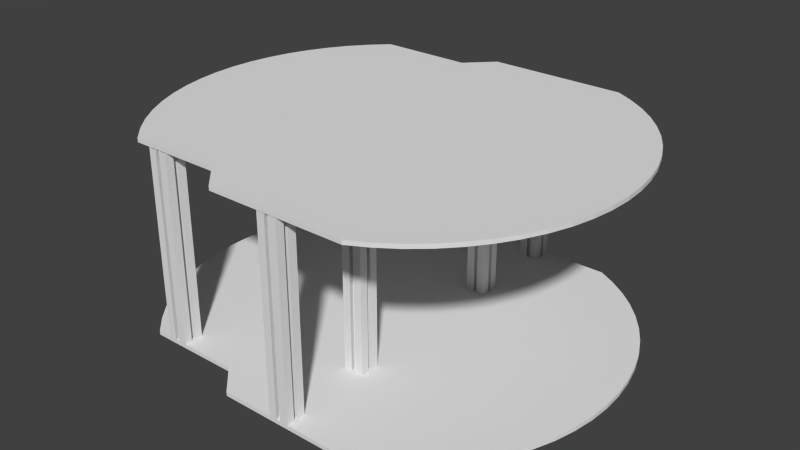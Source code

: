 # Source: base_frame.blend  (saved by Blender 2.62.0; exported with 4.5.12 LTS)
import bpy
from mathutils import Matrix  # noqa: F401  (used for matrix-valued properties, if any)

bpy.ops.wm.read_factory_settings(use_empty=True)
scene = bpy.context.scene
scene.name = 'Scene'

# ---- collections
col_collection_1 = bpy.data.collections.new('Collection 1'); scene.collection.children.link(col_collection_1)

# ---- world
world_world = bpy.data.worlds.new('World'); scene.world = world_world
world_world.color = (0.05088, 0.05088, 0.05088)
world_world.use_sun_shadow = False
world_world.sun_shadow_jitter_overblur = 0.0
world_world.cycles.sampling_method = 'MANUAL'
world_world.cycles.sample_map_resolution = 256

# ---- meshes
me_pole_007 = bpy.data.meshes.new('Pole.007')
me_pole_007.from_pydata([(0.005, 0.003, -0.7025), (0.005, 0.003, 0.7025), (0.005, 0.0, 0.7025), (0.005, 0.0, -0.7025), (0.01, 0.002, -0.7025), (0.01, 0.002, 0.7025), (0.01, 0.01, -0.7025), (0.01, 0.01, 0.7025), (0.002, 0.01, -0.7025), (0.002, 0.01, 0.7025), (0.003, 0.005, -0.7025), (0.003, 0.005, 0.7025), (0.0, 0.005, -0.7025), (0.0, 0.005, 0.7025), (-0.005, 0.003, -0.7025), (-0.005, 0.0, -0.7025), (-0.005, 0.0, 0.7025), (-0.005, 0.003, 0.7025), (-0.01, 0.002, 0.7025), (-0.01, 0.002, -0.7025), (-0.01, 0.01, 0.7025), (-0.01, 0.01, -0.7025), (-0.002, 0.01, 0.7025), (-0.002, 0.01, -0.7025), (-0.003, 0.005, 0.7025), (-0.003, 0.005, -0.7025), (0.005, -0.003, -0.7025), (0.005, -0.003, 0.7025), (0.01, -0.002, 0.7025), (0.01, -0.002, -0.7025), (0.01, -0.01, 0.7025), (0.01, -0.01, -0.7025), (0.002, -0.01, 0.7025), (0.002, -0.01, -0.7025), (0.003, -0.005, 0.7025), (0.003, -0.005, -0.7025), (0.0, -0.005, 0.7025), (0.0, -0.005, -0.7025), (-0.005, -0.003, -0.7025), (-0.005, -0.003, 0.7025), (-0.01, -0.002, -0.7025), (-0.01, -0.002, 0.7025), (-0.01, -0.01, -0.7025), (-0.01, -0.01, 0.7025), (-0.002, -0.01, -0.7025), (-0.002, -0.01, 0.7025), (-0.003, -0.005, -0.7025), (-0.003, -0.005, 0.7025)], [], [(0, 1, 2), (0, 2, 3), (0, 4, 5), (0, 5, 1), (4, 6, 7), (7, 5, 4), (6, 8, 9), (9, 7, 6), (8, 10, 11), (11, 9, 8), (10, 12, 13), (13, 11, 10), (14, 15, 16), (16, 17, 14), (14, 17, 18), (18, 19, 14), (19, 18, 20), (20, 21, 19), (21, 20, 22), (22, 23, 21), (23, 22, 24), (24, 25, 23), (25, 24, 13), (13, 12, 25), (26, 3, 2), (2, 27, 26), (26, 27, 28), (28, 29, 26), (29, 28, 30), (30, 31, 29), (31, 30, 32), (32, 33, 31), (33, 32, 34), (34, 35, 33), (35, 34, 36), (36, 37, 35), (38, 39, 16), (16, 15, 38), (38, 40, 41), (41, 39, 38), (40, 42, 43), (43, 41, 40), (42, 44, 45), (45, 43, 42), (44, 46, 47), (47, 45, 44), (46, 37, 36), (36, 47, 46)])
me_pole_007.use_remesh_preserve_volume = False
me_pole_007.use_remesh_preserve_attributes = False
me_pole_007.use_mirror_vertex_groups = False
me_pole_007.update()
me_pole_006 = bpy.data.meshes.new('Pole.006')
me_pole_006.from_pydata([(0.005, 0.003, -0.7025), (0.005, 0.003, 0.7025), (0.005, 0.0, 0.7025), (0.005, 0.0, -0.7025), (0.01, 0.002, -0.7025), (0.01, 0.002, 0.7025), (0.01, 0.01, -0.7025), (0.01, 0.01, 0.7025), (0.002, 0.01, -0.7025), (0.002, 0.01, 0.7025), (0.003, 0.005, -0.7025), (0.003, 0.005, 0.7025), (0.0, 0.005, -0.7025), (0.0, 0.005, 0.7025), (-0.005, 0.003, -0.7025), (-0.005, 0.0, -0.7025), (-0.005, 0.0, 0.7025), (-0.005, 0.003, 0.7025), (-0.01, 0.002, 0.7025), (-0.01, 0.002, -0.7025), (-0.01, 0.01, 0.7025), (-0.01, 0.01, -0.7025), (-0.002, 0.01, 0.7025), (-0.002, 0.01, -0.7025), (-0.003, 0.005, 0.7025), (-0.003, 0.005, -0.7025), (0.005, -0.003, -0.7025), (0.005, -0.003, 0.7025), (0.01, -0.002, 0.7025), (0.01, -0.002, -0.7025), (0.01, -0.01, 0.7025), (0.01, -0.01, -0.7025), (0.002, -0.01, 0.7025), (0.002, -0.01, -0.7025), (0.003, -0.005, 0.7025), (0.003, -0.005, -0.7025), (0.0, -0.005, 0.7025), (0.0, -0.005, -0.7025), (-0.005, -0.003, -0.7025), (-0.005, -0.003, 0.7025), (-0.01, -0.002, -0.7025), (-0.01, -0.002, 0.7025), (-0.01, -0.01, -0.7025), (-0.01, -0.01, 0.7025), (-0.002, -0.01, -0.7025), (-0.002, -0.01, 0.7025), (-0.003, -0.005, -0.7025), (-0.003, -0.005, 0.7025)], [], [(0, 1, 2), (0, 2, 3), (0, 4, 5), (0, 5, 1), (4, 6, 7), (7, 5, 4), (6, 8, 9), (9, 7, 6), (8, 10, 11), (11, 9, 8), (10, 12, 13), (13, 11, 10), (14, 15, 16), (16, 17, 14), (14, 17, 18), (18, 19, 14), (19, 18, 20), (20, 21, 19), (21, 20, 22), (22, 23, 21), (23, 22, 24), (24, 25, 23), (25, 24, 13), (13, 12, 25), (26, 3, 2), (2, 27, 26), (26, 27, 28), (28, 29, 26), (29, 28, 30), (30, 31, 29), (31, 30, 32), (32, 33, 31), (33, 32, 34), (34, 35, 33), (35, 34, 36), (36, 37, 35), (38, 39, 16), (16, 15, 38), (38, 40, 41), (41, 39, 38), (40, 42, 43), (43, 41, 40), (42, 44, 45), (45, 43, 42), (44, 46, 47), (47, 45, 44), (46, 37, 36), (36, 47, 46)])
me_pole_006.use_remesh_preserve_volume = False
me_pole_006.use_remesh_preserve_attributes = False
me_pole_006.use_mirror_vertex_groups = False
me_pole_006.update()
me_pole_005 = bpy.data.meshes.new('Pole.005')
me_pole_005.from_pydata([(0.005, 0.003, -0.7025), (0.005, 0.003, 0.7025), (0.005, 0.0, 0.7025), (0.005, 0.0, -0.7025), (0.01, 0.002, -0.7025), (0.01, 0.002, 0.7025), (0.01, 0.01, -0.7025), (0.01, 0.01, 0.7025), (0.002, 0.01, -0.7025), (0.002, 0.01, 0.7025), (0.003, 0.005, -0.7025), (0.003, 0.005, 0.7025), (0.0, 0.005, -0.7025), (0.0, 0.005, 0.7025), (-0.005, 0.003, -0.7025), (-0.005, 0.0, -0.7025), (-0.005, 0.0, 0.7025), (-0.005, 0.003, 0.7025), (-0.01, 0.002, 0.7025), (-0.01, 0.002, -0.7025), (-0.01, 0.01, 0.7025), (-0.01, 0.01, -0.7025), (-0.002, 0.01, 0.7025), (-0.002, 0.01, -0.7025), (-0.003, 0.005, 0.7025), (-0.003, 0.005, -0.7025), (0.005, -0.003, -0.7025), (0.005, -0.003, 0.7025), (0.01, -0.002, 0.7025), (0.01, -0.002, -0.7025), (0.01, -0.01, 0.7025), (0.01, -0.01, -0.7025), (0.002, -0.01, 0.7025), (0.002, -0.01, -0.7025), (0.003, -0.005, 0.7025), (0.003, -0.005, -0.7025), (0.0, -0.005, 0.7025), (0.0, -0.005, -0.7025), (-0.005, -0.003, -0.7025), (-0.005, -0.003, 0.7025), (-0.01, -0.002, -0.7025), (-0.01, -0.002, 0.7025), (-0.01, -0.01, -0.7025), (-0.01, -0.01, 0.7025), (-0.002, -0.01, -0.7025), (-0.002, -0.01, 0.7025), (-0.003, -0.005, -0.7025), (-0.003, -0.005, 0.7025)], [], [(0, 1, 2), (0, 2, 3), (0, 4, 5), (0, 5, 1), (4, 6, 7), (7, 5, 4), (6, 8, 9), (9, 7, 6), (8, 10, 11), (11, 9, 8), (10, 12, 13), (13, 11, 10), (14, 15, 16), (16, 17, 14), (14, 17, 18), (18, 19, 14), (19, 18, 20), (20, 21, 19), (21, 20, 22), (22, 23, 21), (23, 22, 24), (24, 25, 23), (25, 24, 13), (13, 12, 25), (26, 3, 2), (2, 27, 26), (26, 27, 28), (28, 29, 26), (29, 28, 30), (30, 31, 29), (31, 30, 32), (32, 33, 31), (33, 32, 34), (34, 35, 33), (35, 34, 36), (36, 37, 35), (38, 39, 16), (16, 15, 38), (38, 40, 41), (41, 39, 38), (40, 42, 43), (43, 41, 40), (42, 44, 45), (45, 43, 42), (44, 46, 47), (47, 45, 44), (46, 37, 36), (36, 47, 46)])
me_pole_005.use_remesh_preserve_volume = False
me_pole_005.use_remesh_preserve_attributes = False
me_pole_005.use_mirror_vertex_groups = False
me_pole_005.update()
me_pole_000 = bpy.data.meshes.new('Pole.000')
me_pole_000.from_pydata([(0.005, 0.003, -0.7025), (0.005, 0.003, 0.7025), (0.005, 0.0, 0.7025), (0.005, 0.0, -0.7025), (0.01, 0.002, -0.7025), (0.01, 0.002, 0.7025), (0.01, 0.01, -0.7025), (0.01, 0.01, 0.7025), (0.002, 0.01, -0.7025), (0.002, 0.01, 0.7025), (0.003, 0.005, -0.7025), (0.003, 0.005, 0.7025), (0.0, 0.005, -0.7025), (0.0, 0.005, 0.7025), (-0.005, 0.003, -0.7025), (-0.005, 0.0, -0.7025), (-0.005, 0.0, 0.7025), (-0.005, 0.003, 0.7025), (-0.01, 0.002, 0.7025), (-0.01, 0.002, -0.7025), (-0.01, 0.01, 0.7025), (-0.01, 0.01, -0.7025), (-0.002, 0.01, 0.7025), (-0.002, 0.01, -0.7025), (-0.003, 0.005, 0.7025), (-0.003, 0.005, -0.7025), (0.005, -0.003, -0.7025), (0.005, -0.003, 0.7025), (0.01, -0.002, 0.7025), (0.01, -0.002, -0.7025), (0.01, -0.01, 0.7025), (0.01, -0.01, -0.7025), (0.002, -0.01, 0.7025), (0.002, -0.01, -0.7025), (0.003, -0.005, 0.7025), (0.003, -0.005, -0.7025), (0.0, -0.005, 0.7025), (0.0, -0.005, -0.7025), (-0.005, -0.003, -0.7025), (-0.005, -0.003, 0.7025), (-0.01, -0.002, -0.7025), (-0.01, -0.002, 0.7025), (-0.01, -0.01, -0.7025), (-0.01, -0.01, 0.7025), (-0.002, -0.01, -0.7025), (-0.002, -0.01, 0.7025), (-0.003, -0.005, -0.7025), (-0.003, -0.005, 0.7025)], [], [(0, 1, 2), (0, 2, 3), (0, 4, 5), (0, 5, 1), (4, 6, 7), (7, 5, 4), (6, 8, 9), (9, 7, 6), (8, 10, 11), (11, 9, 8), (10, 12, 13), (13, 11, 10), (14, 15, 16), (16, 17, 14), (14, 17, 18), (18, 19, 14), (19, 18, 20), (20, 21, 19), (21, 20, 22), (22, 23, 21), (23, 22, 24), (24, 25, 23), (25, 24, 13), (13, 12, 25), (26, 3, 2), (2, 27, 26), (26, 27, 28), (28, 29, 26), (29, 28, 30), (30, 31, 29), (31, 30, 32), (32, 33, 31), (33, 32, 34), (34, 35, 33), (35, 34, 36), (36, 37, 35), (38, 39, 16), (16, 15, 38), (38, 40, 41), (41, 39, 38), (40, 42, 43), (43, 41, 40), (42, 44, 45), (45, 43, 42), (44, 46, 47), (47, 45, 44), (46, 37, 36), (36, 47, 46)])
me_pole_000.use_remesh_preserve_volume = False
me_pole_000.use_remesh_preserve_attributes = False
me_pole_000.use_mirror_vertex_groups = False
me_pole_000.update()
me_pole_002 = bpy.data.meshes.new('Pole.002')
me_pole_002.from_pydata([(0.005, 0.003, -0.7025), (0.005, 0.003, 0.7025), (0.005, 0.0, 0.7025), (0.005, 0.0, -0.7025), (0.01, 0.002, -0.7025), (0.01, 0.002, 0.7025), (0.01, 0.01, -0.7025), (0.01, 0.01, 0.7025), (0.002, 0.01, -0.7025), (0.002, 0.01, 0.7025), (0.003, 0.005, -0.7025), (0.003, 0.005, 0.7025), (0.0, 0.005, -0.7025), (0.0, 0.005, 0.7025), (-0.005, 0.003, -0.7025), (-0.005, 0.0, -0.7025), (-0.005, 0.0, 0.7025), (-0.005, 0.003, 0.7025), (-0.01, 0.002, 0.7025), (-0.01, 0.002, -0.7025), (-0.01, 0.01, 0.7025), (-0.01, 0.01, -0.7025), (-0.002, 0.01, 0.7025), (-0.002, 0.01, -0.7025), (-0.003, 0.005, 0.7025), (-0.003, 0.005, -0.7025), (0.005, -0.003, -0.7025), (0.005, -0.003, 0.7025), (0.01, -0.002, 0.7025), (0.01, -0.002, -0.7025), (0.01, -0.01, 0.7025), (0.01, -0.01, -0.7025), (0.002, -0.01, 0.7025), (0.002, -0.01, -0.7025), (0.003, -0.005, 0.7025), (0.003, -0.005, -0.7025), (0.0, -0.005, 0.7025), (0.0, -0.005, -0.7025), (-0.005, -0.003, -0.7025), (-0.005, -0.003, 0.7025), (-0.01, -0.002, -0.7025), (-0.01, -0.002, 0.7025), (-0.01, -0.01, -0.7025), (-0.01, -0.01, 0.7025), (-0.002, -0.01, -0.7025), (-0.002, -0.01, 0.7025), (-0.003, -0.005, -0.7025), (-0.003, -0.005, 0.7025)], [], [(0, 1, 2), (0, 2, 3), (0, 4, 5), (0, 5, 1), (4, 6, 7), (7, 5, 4), (6, 8, 9), (9, 7, 6), (8, 10, 11), (11, 9, 8), (10, 12, 13), (13, 11, 10), (14, 15, 16), (16, 17, 14), (14, 17, 18), (18, 19, 14), (19, 18, 20), (20, 21, 19), (21, 20, 22), (22, 23, 21), (23, 22, 24), (24, 25, 23), (25, 24, 13), (13, 12, 25), (26, 3, 2), (2, 27, 26), (26, 27, 28), (28, 29, 26), (29, 28, 30), (30, 31, 29), (31, 30, 32), (32, 33, 31), (33, 32, 34), (34, 35, 33), (35, 34, 36), (36, 37, 35), (38, 39, 16), (16, 15, 38), (38, 40, 41), (41, 39, 38), (40, 42, 43), (43, 41, 40), (42, 44, 45), (45, 43, 42), (44, 46, 47), (47, 45, 44), (46, 37, 36), (36, 47, 46)])
me_pole_002.use_remesh_preserve_volume = False
me_pole_002.use_remesh_preserve_attributes = False
me_pole_002.use_mirror_vertex_groups = False
me_pole_002.update()
me_pole_001 = bpy.data.meshes.new('Pole.001')
me_pole_001.from_pydata([(0.005, 0.003, -0.7025), (0.005, 0.003, 0.7025), (0.005, 0.0, 0.7025), (0.005, 0.0, -0.7025), (0.01, 0.002, -0.7025), (0.01, 0.002, 0.7025), (0.01, 0.01, -0.7025), (0.01, 0.01, 0.7025), (0.002, 0.01, -0.7025), (0.002, 0.01, 0.7025), (0.003, 0.005, -0.7025), (0.003, 0.005, 0.7025), (0.0, 0.005, -0.7025), (0.0, 0.005, 0.7025), (-0.005, 0.003, -0.7025), (-0.005, 0.0, -0.7025), (-0.005, 0.0, 0.7025), (-0.005, 0.003, 0.7025), (-0.01, 0.002, 0.7025), (-0.01, 0.002, -0.7025), (-0.01, 0.01, 0.7025), (-0.01, 0.01, -0.7025), (-0.002, 0.01, 0.7025), (-0.002, 0.01, -0.7025), (-0.003, 0.005, 0.7025), (-0.003, 0.005, -0.7025), (0.005, -0.003, -0.7025), (0.005, -0.003, 0.7025), (0.01, -0.002, 0.7025), (0.01, -0.002, -0.7025), (0.01, -0.01, 0.7025), (0.01, -0.01, -0.7025), (0.002, -0.01, 0.7025), (0.002, -0.01, -0.7025), (0.003, -0.005, 0.7025), (0.003, -0.005, -0.7025), (0.0, -0.005, 0.7025), (0.0, -0.005, -0.7025), (-0.005, -0.003, -0.7025), (-0.005, -0.003, 0.7025), (-0.01, -0.002, -0.7025), (-0.01, -0.002, 0.7025), (-0.01, -0.01, -0.7025), (-0.01, -0.01, 0.7025), (-0.002, -0.01, -0.7025), (-0.002, -0.01, 0.7025), (-0.003, -0.005, -0.7025), (-0.003, -0.005, 0.7025)], [], [(0, 1, 2), (0, 2, 3), (0, 4, 5), (0, 5, 1), (4, 6, 7), (7, 5, 4), (6, 8, 9), (9, 7, 6), (8, 10, 11), (11, 9, 8), (10, 12, 13), (13, 11, 10), (14, 15, 16), (16, 17, 14), (14, 17, 18), (18, 19, 14), (19, 18, 20), (20, 21, 19), (21, 20, 22), (22, 23, 21), (23, 22, 24), (24, 25, 23), (25, 24, 13), (13, 12, 25), (26, 3, 2), (2, 27, 26), (26, 27, 28), (28, 29, 26), (29, 28, 30), (30, 31, 29), (31, 30, 32), (32, 33, 31), (33, 32, 34), (34, 35, 33), (35, 34, 36), (36, 37, 35), (38, 39, 16), (16, 15, 38), (38, 40, 41), (41, 39, 38), (40, 42, 43), (43, 41, 40), (42, 44, 45), (45, 43, 42), (44, 46, 47), (47, 45, 44), (46, 37, 36), (36, 47, 46)])
me_pole_001.use_remesh_preserve_volume = False
me_pole_001.use_remesh_preserve_attributes = False
me_pole_001.use_mirror_vertex_groups = False
me_pole_001.update()
me_baseplate_f_001 = bpy.data.meshes.new('Baseplate F.001')
me_baseplate_f_001.from_pydata([(-0.1664, -0.1495, 0.001226), (-0.1508, -0.1648, -0.001274), (-0.1508, -0.1648, 0.001226), (-0.1664, -0.1495, -0.001274), (-0.1805, -0.1327, 0.001226), (-0.1805, -0.1327, -0.001274), (-0.1928, -0.1145, 0.001226), (-0.1928, -0.1145, -0.001274), (-0.2032, -0.09516, 0.001226), (-0.2032, -0.09516, -0.001274), (-0.2117, -0.07485, 0.001226), (-0.2117, -0.07485, -0.001274), (-0.2181, -0.05379, 0.001226), (-0.2181, -0.05379, -0.001274), (-0.2224, -0.03217, 0.001226), (-0.2224, -0.03217, -0.001274), (-0.2246, -0.01022, 0.001226), (-0.2246, -0.01022, -0.001274), (-0.2246, 0.01184, 0.001226), (-0.2246, 0.01184, -0.001274), (-0.2224, 0.03379, 0.001226), (-0.2224, 0.03379, -0.001274), (-0.2181, 0.05541, 0.001226), (-0.2181, 0.05541, -0.001274), (-0.2117, 0.07648, 0.001226), (-0.2117, 0.07648, -0.001274), (-0.2032, 0.09679, 0.001226), (-0.2032, 0.09679, -0.001274), (-0.1928, 0.1161, 0.001226), (-0.1928, 0.1161, -0.001274), (-0.1805, 0.1343, 0.001226), (-0.1805, 0.1343, -0.001274), (-0.1664, 0.1511, 0.001226), (-0.1664, 0.1511, -0.001274), (-0.1508, 0.1665, 0.001226), (-0.1508, 0.1665, -0.001274), (-0.05752, 0.1665, 0.001226), (-0.05752, 0.1665, -0.001274), (-0.03235, 0.1921, 0.001226), (-0.03235, 0.1921, -0.001274), (0.1059, 0.1921, 0.001226), (0.1059, 0.1921, -0.001274), (0.1246, 0.1817, 0.001226), (0.1246, 0.1817, -0.001274), (0.1422, 0.1695, 0.001226), (0.1422, 0.1695, -0.001274), (0.1585, 0.1555, 0.001226), (0.1585, 0.1555, -0.001274), (0.1732, 0.1399, 0.001226), (0.1732, 0.1399, -0.001274), (0.1864, 0.1228, 0.001226), (0.1864, 0.1228, -0.001274), (0.1977, 0.1045, 0.001226), (0.1977, 0.1045, -0.001274), (0.2072, 0.0851, 0.001226), (0.2072, 0.0851, -0.001274), (0.2147, 0.06481, 0.001226), (0.2147, 0.06481, -0.001274), (0.22, 0.04385, 0.001226), (0.22, 0.04385, -0.001274), (0.2233, 0.02245, 0.001226), (0.2233, 0.02245, -0.001274), (0.2244, 0.0008124, 0.001226), (0.2244, 0.0008124, -0.001274), (0.2233, -0.02082, 0.001226), (0.2233, -0.02082, -0.001274), (0.22, -0.04223, 0.001226), (0.22, -0.04223, -0.001274), (0.2147, -0.06319, 0.001226), (0.2147, -0.06319, -0.001274), (0.2072, -0.08348, 0.001226), (0.2072, -0.08348, -0.001274), (0.1977, -0.1029, 0.001226), (0.1977, -0.1029, -0.001274), (0.1864, -0.1212, 0.001226), (0.1864, -0.1212, -0.001274), (0.1732, -0.1383, 0.001226), (0.1732, -0.1383, -0.001274), (0.1585, -0.1539, 0.001226), (0.1585, -0.1539, -0.001274), (0.1422, -0.1679, 0.001226), (0.1422, -0.1679, -0.001274), (0.1246, -0.1801, 0.001226), (0.1246, -0.1801, -0.001274), (0.1059, -0.1904, 0.001226), (0.1059, -0.1904, -0.001274), (-0.03235, -0.1904, 0.001226), (-0.03235, -0.1904, -0.001274), (-0.05752, -0.1648, 0.001226), (-0.05752, -0.1648, -0.001274)], [], [(0, 1, 2), (0, 3, 1), (0, 4, 3), (5, 3, 4), (6, 5, 4), (7, 5, 6), (8, 7, 6), (9, 7, 8), (10, 9, 8), (11, 9, 10), (12, 11, 10), (13, 11, 12), (14, 13, 12), (15, 13, 14), (16, 15, 14), (17, 15, 16), (18, 17, 16), (19, 17, 18), (20, 19, 18), (21, 19, 20), (22, 21, 20), (23, 21, 22), (24, 23, 22), (25, 23, 24), (26, 25, 24), (27, 25, 26), (28, 27, 26), (29, 27, 28), (30, 29, 28), (31, 29, 30), (32, 31, 30), (33, 31, 32), (34, 33, 32), (35, 33, 34), (36, 37, 35), (34, 36, 35), (38, 39, 37), (36, 38, 37), (40, 41, 39), (38, 40, 39), (42, 41, 40), (43, 41, 42), (44, 43, 42), (45, 43, 44), (46, 45, 44), (47, 45, 46), (48, 47, 46), (49, 47, 48), (50, 49, 48), (51, 49, 50), (52, 51, 50), (53, 51, 52), (54, 53, 52), (55, 53, 54), (56, 55, 54), (57, 55, 56), (58, 57, 56), (59, 57, 58), (60, 59, 58), (61, 59, 60), (62, 61, 60), (63, 61, 62), (64, 63, 62), (65, 63, 64), (66, 65, 64), (67, 65, 66), (68, 67, 66), (69, 67, 68), (70, 69, 68), (71, 69, 70), (72, 71, 70), (73, 71, 72), (74, 73, 72), (75, 73, 74), (76, 75, 74), (77, 75, 76), (78, 77, 76), (79, 77, 78), (80, 79, 78), (81, 79, 80), (82, 81, 80), (83, 81, 82), (84, 83, 82), (85, 83, 84), (86, 87, 85), (84, 86, 85), (88, 89, 87), (86, 88, 87), (2, 1, 89), (88, 2, 89), (41, 37, 39), (45, 41, 43), (89, 37, 41), (45, 89, 41), (47, 89, 45), (5, 7, 37), (89, 5, 37), (3, 5, 89), (1, 3, 89), (59, 61, 89), (55, 59, 89), (57, 59, 55), (89, 75, 77), (79, 89, 77), (11, 7, 9), (19, 15, 17), (51, 53, 55), (89, 51, 55), (49, 51, 89), (47, 49, 89), (73, 75, 89), (69, 73, 89), (71, 73, 69), (37, 7, 11), (13, 37, 11), (15, 37, 13), (65, 67, 69), (89, 65, 69), (63, 65, 89), (61, 63, 89), (83, 85, 87), (89, 83, 87), (81, 83, 89), (79, 81, 89), (37, 15, 19), (21, 37, 19), (23, 37, 21), (33, 35, 37), (23, 33, 37), (31, 33, 23), (25, 31, 23), (29, 31, 25), (27, 29, 25), (88, 40, 38), (36, 88, 38), (70, 88, 72), (88, 36, 34), (32, 88, 34), (30, 88, 32), (88, 86, 84), (82, 88, 84), (80, 88, 82), (88, 22, 20), (18, 88, 20), (58, 56, 88), (62, 58, 88), (60, 58, 62), (88, 56, 54), (52, 88, 54), (50, 88, 52), (26, 24, 22), (88, 26, 22), (28, 26, 88), (30, 28, 88), (14, 18, 16), (76, 74, 72), (88, 76, 72), (78, 76, 88), (80, 78, 88), (66, 64, 62), (88, 66, 62), (68, 66, 88), (70, 68, 88), (44, 42, 40), (88, 44, 40), (46, 44, 88), (50, 46, 88), (48, 46, 50), (88, 18, 14), (12, 88, 14), (10, 88, 12), (4, 0, 2), (88, 4, 2), (6, 4, 88), (10, 6, 88), (8, 6, 10)])
me_baseplate_f_001.use_remesh_preserve_volume = False
me_baseplate_f_001.use_remesh_preserve_attributes = False
me_baseplate_f_001.use_mirror_vertex_groups = False
me_baseplate_f_001.update()
me_baseplate_f = bpy.data.meshes.new('Baseplate F')
me_baseplate_f.from_pydata([(-0.1664, -0.1495, 0.001226), (-0.1508, -0.1648, -0.001274), (-0.1508, -0.1648, 0.001226), (-0.1664, -0.1495, -0.001274), (-0.1805, -0.1327, 0.001226), (-0.1805, -0.1327, -0.001274), (-0.1928, -0.1145, 0.001226), (-0.1928, -0.1145, -0.001274), (-0.2032, -0.09516, 0.001226), (-0.2032, -0.09516, -0.001274), (-0.2117, -0.07485, 0.001226), (-0.2117, -0.07485, -0.001274), (-0.2181, -0.05379, 0.001226), (-0.2181, -0.05379, -0.001274), (-0.2224, -0.03217, 0.001226), (-0.2224, -0.03217, -0.001274), (-0.2246, -0.01022, 0.001226), (-0.2246, -0.01022, -0.001274), (-0.2246, 0.01184, 0.001226), (-0.2246, 0.01184, -0.001274), (-0.2224, 0.03379, 0.001226), (-0.2224, 0.03379, -0.001274), (-0.2181, 0.05541, 0.001226), (-0.2181, 0.05541, -0.001274), (-0.2117, 0.07648, 0.001226), (-0.2117, 0.07648, -0.001274), (-0.2032, 0.09679, 0.001226), (-0.2032, 0.09679, -0.001274), (-0.1928, 0.1161, 0.001226), (-0.1928, 0.1161, -0.001274), (-0.1805, 0.1343, 0.001226), (-0.1805, 0.1343, -0.001274), (-0.1664, 0.1511, 0.001226), (-0.1664, 0.1511, -0.001274), (-0.1508, 0.1665, 0.001226), (-0.1508, 0.1665, -0.001274), (-0.05752, 0.1665, 0.001226), (-0.05752, 0.1665, -0.001274), (-0.03235, 0.1921, 0.001226), (-0.03235, 0.1921, -0.001274), (0.1059, 0.1921, 0.001226), (0.1059, 0.1921, -0.001274), (0.1246, 0.1817, 0.001226), (0.1246, 0.1817, -0.001274), (0.1422, 0.1695, 0.001226), (0.1422, 0.1695, -0.001274), (0.1585, 0.1555, 0.001226), (0.1585, 0.1555, -0.001274), (0.1732, 0.1399, 0.001226), (0.1732, 0.1399, -0.001274), (0.1864, 0.1228, 0.001226), (0.1864, 0.1228, -0.001274), (0.1977, 0.1045, 0.001226), (0.1977, 0.1045, -0.001274), (0.2072, 0.0851, 0.001226), (0.2072, 0.0851, -0.001274), (0.2147, 0.06481, 0.001226), (0.2147, 0.06481, -0.001274), (0.22, 0.04385, 0.001226), (0.22, 0.04385, -0.001274), (0.2233, 0.02245, 0.001226), (0.2233, 0.02245, -0.001274), (0.2244, 0.0008124, 0.001226), (0.2244, 0.0008124, -0.001274), (0.2233, -0.02082, 0.001226), (0.2233, -0.02082, -0.001274), (0.22, -0.04223, 0.001226), (0.22, -0.04223, -0.001274), (0.2147, -0.06319, 0.001226), (0.2147, -0.06319, -0.001274), (0.2072, -0.08348, 0.001226), (0.2072, -0.08348, -0.001274), (0.1977, -0.1029, 0.001226), (0.1977, -0.1029, -0.001274), (0.1864, -0.1212, 0.001226), (0.1864, -0.1212, -0.001274), (0.1732, -0.1383, 0.001226), (0.1732, -0.1383, -0.001274), (0.1585, -0.1539, 0.001226), (0.1585, -0.1539, -0.001274), (0.1422, -0.1679, 0.001226), (0.1422, -0.1679, -0.001274), (0.1246, -0.1801, 0.001226), (0.1246, -0.1801, -0.001274), (0.1059, -0.1904, 0.001226), (0.1059, -0.1904, -0.001274), (-0.03235, -0.1904, 0.001226), (-0.03235, -0.1904, -0.001274), (-0.05752, -0.1648, 0.001226), (-0.05752, -0.1648, -0.001274)], [], [(0, 1, 2), (0, 3, 1), (0, 4, 3), (5, 3, 4), (6, 5, 4), (7, 5, 6), (8, 7, 6), (9, 7, 8), (10, 9, 8), (11, 9, 10), (12, 11, 10), (13, 11, 12), (14, 13, 12), (15, 13, 14), (16, 15, 14), (17, 15, 16), (18, 17, 16), (19, 17, 18), (20, 19, 18), (21, 19, 20), (22, 21, 20), (23, 21, 22), (24, 23, 22), (25, 23, 24), (26, 25, 24), (27, 25, 26), (28, 27, 26), (29, 27, 28), (30, 29, 28), (31, 29, 30), (32, 31, 30), (33, 31, 32), (34, 33, 32), (35, 33, 34), (36, 37, 35), (34, 36, 35), (38, 39, 37), (36, 38, 37), (40, 41, 39), (38, 40, 39), (42, 41, 40), (43, 41, 42), (44, 43, 42), (45, 43, 44), (46, 45, 44), (47, 45, 46), (48, 47, 46), (49, 47, 48), (50, 49, 48), (51, 49, 50), (52, 51, 50), (53, 51, 52), (54, 53, 52), (55, 53, 54), (56, 55, 54), (57, 55, 56), (58, 57, 56), (59, 57, 58), (60, 59, 58), (61, 59, 60), (62, 61, 60), (63, 61, 62), (64, 63, 62), (65, 63, 64), (66, 65, 64), (67, 65, 66), (68, 67, 66), (69, 67, 68), (70, 69, 68), (71, 69, 70), (72, 71, 70), (73, 71, 72), (74, 73, 72), (75, 73, 74), (76, 75, 74), (77, 75, 76), (78, 77, 76), (79, 77, 78), (80, 79, 78), (81, 79, 80), (82, 81, 80), (83, 81, 82), (84, 83, 82), (85, 83, 84), (86, 87, 85), (84, 86, 85), (88, 89, 87), (86, 88, 87), (2, 1, 89), (88, 2, 89), (41, 37, 39), (45, 41, 43), (89, 37, 41), (45, 89, 41), (47, 89, 45), (5, 7, 37), (89, 5, 37), (3, 5, 89), (1, 3, 89), (59, 61, 89), (55, 59, 89), (57, 59, 55), (89, 75, 77), (79, 89, 77), (11, 7, 9), (19, 15, 17), (51, 53, 55), (89, 51, 55), (49, 51, 89), (47, 49, 89), (73, 75, 89), (69, 73, 89), (71, 73, 69), (37, 7, 11), (13, 37, 11), (15, 37, 13), (65, 67, 69), (89, 65, 69), (63, 65, 89), (61, 63, 89), (83, 85, 87), (89, 83, 87), (81, 83, 89), (79, 81, 89), (37, 15, 19), (21, 37, 19), (23, 37, 21), (33, 35, 37), (23, 33, 37), (31, 33, 23), (25, 31, 23), (29, 31, 25), (27, 29, 25), (88, 40, 38), (36, 88, 38), (70, 88, 72), (88, 36, 34), (32, 88, 34), (30, 88, 32), (88, 86, 84), (82, 88, 84), (80, 88, 82), (88, 22, 20), (18, 88, 20), (58, 56, 88), (62, 58, 88), (60, 58, 62), (88, 56, 54), (52, 88, 54), (50, 88, 52), (26, 24, 22), (88, 26, 22), (28, 26, 88), (30, 28, 88), (14, 18, 16), (76, 74, 72), (88, 76, 72), (78, 76, 88), (80, 78, 88), (66, 64, 62), (88, 66, 62), (68, 66, 88), (70, 68, 88), (44, 42, 40), (88, 44, 40), (46, 44, 88), (50, 46, 88), (48, 46, 50), (88, 18, 14), (12, 88, 14), (10, 88, 12), (4, 0, 2), (88, 4, 2), (6, 4, 88), (10, 6, 88), (8, 6, 10)])
me_baseplate_f.use_remesh_preserve_volume = False
me_baseplate_f.use_remesh_preserve_attributes = False
me_baseplate_f.use_mirror_vertex_groups = False
me_baseplate_f.update()

# ---- objects
ob_pole_f_right_004 = bpy.data.objects.new('pole_f_right.004', me_pole_007)
ob_pole_f_right_003 = bpy.data.objects.new('pole_f_right.003', me_pole_006)
ob_pole_f_right_002 = bpy.data.objects.new('pole_f_right.002', me_pole_005)
ob_pole_f_right_001 = bpy.data.objects.new('pole_f_right.001', me_pole_000)
ob_pole_f_right = bpy.data.objects.new('pole_f_right', me_pole_002)
ob_pole_f_left = bpy.data.objects.new('pole_f_left', me_pole_001)
ob_baseplate_bot = bpy.data.objects.new('baseplate_bot', me_baseplate_f_001)
ob_baseplate_top = bpy.data.objects.new('baseplate_top', me_baseplate_f)

# ---- transforms, parenting, visibility, modifiers, constraints
ob_pole_f_right_004.location = (0.03, 0.088, 0.0975)
ob_pole_f_right_004.scale = (1.0, 1.0, 0.1331)
ob_pole_f_right_004.lineart.crease_threshold = 0.0
ob_pole_f_right_003.location = (0.03, -0.088, 0.0975)
ob_pole_f_right_003.scale = (1.0, 1.0, 0.1331)
ob_pole_f_right_003.lineart.crease_threshold = 0.0
ob_pole_f_right_002.location = (-0.124, 0.154, 0.0975)
ob_pole_f_right_002.scale = (1.0, 1.0, 0.1331)
ob_pole_f_right_002.lineart.crease_threshold = 0.0
ob_pole_f_right_001.location = (-0.124, -0.154, 0.0975)
ob_pole_f_right_001.scale = (1.0, 1.0, 0.1331)
ob_pole_f_right_001.lineart.crease_threshold = 0.0
ob_pole_f_right.location = (0.03, -0.179, 0.0975)
ob_pole_f_right.scale = (1.0, 1.0, 0.1331)
ob_pole_f_right.lineart.crease_threshold = 0.0
ob_pole_f_left.location = (0.03, 0.18, 0.0975)
ob_pole_f_left.scale = (1.0, 1.0, 0.1331)
ob_pole_f_left.lineart.crease_threshold = 0.0
ob_baseplate_bot.location = (0.0, 0.0, 0.002)
ob_baseplate_bot.scale = (0.9933, 0.9908, 1.6)
ob_baseplate_bot.lineart.crease_threshold = 0.0
ob_baseplate_top.location = (0.0, 0.0, 0.193)
ob_baseplate_top.scale = (0.9933, 0.9908, 1.6)
ob_baseplate_top.lineart.crease_threshold = 0.0

# ---- collection membership
col_collection_1.objects.link(ob_pole_f_right_004)
col_collection_1.objects.link(ob_pole_f_right_003)
col_collection_1.objects.link(ob_pole_f_right_002)
col_collection_1.objects.link(ob_pole_f_right_001)
col_collection_1.objects.link(ob_pole_f_right)
col_collection_1.objects.link(ob_pole_f_left)
col_collection_1.objects.link(ob_baseplate_bot)
col_collection_1.objects.link(ob_baseplate_top)

# ---- scene / render settings (as saved in the file)
scene.frame_start = 1; scene.frame_end = 250; scene.frame_set(1)
scene.render.engine = 'BLENDER_EEVEE_NEXT'
scene.render.image_settings.color_mode = 'RGB'
scene.render.image_settings.compression = 90
scene.render.resolution_percentage = 50
scene.render.dither_intensity = 0.0
scene.render.bake_margin = 2
scene.render.bake_bias = 0.0
scene.cycles.use_denoising = False
scene.cycles.samples = 10
scene.cycles.sampling_pattern = 'TABULATED_SOBOL'
scene.cycles.light_sampling_threshold = 0.0
scene.cycles.use_adaptive_sampling = False
scene.cycles.use_light_tree = False
scene.cycles.blur_glossy = 0.0
scene.cycles.volume_bounces = 1
scene.cycles.pixel_filter_type = 'GAUSSIAN'
scene.cycles.sample_clamp_indirect = 0.0
scene.view_settings.view_transform = 'Standard'
bpy.context.view_layer.update()

# ---- added for rendering (the .blend has no active camera and no usable light): camera, sun
cam_auto = bpy.data.cameras.new('AutoCamera')
cam_auto.lens = 50.0
cam_auto.sensor_width = 36.0
cam_auto.clip_end = 1000.0
ob_auto_camera = bpy.data.objects.new('AutoCamera', cam_auto)
scene.collection.objects.link(ob_auto_camera)
ob_auto_camera.location = (0.570839, -0.684496, 0.554227)
ob_auto_camera.rotation_euler = (1.09748, -7.21219e-08, 0.694738)
scene.camera = ob_auto_camera
light_auto_sun = bpy.data.lights.new('AutoSun', 'SUN')
light_auto_sun.energy = 3.0
light_auto_sun.angle = 0.0523599
ob_auto_sun = bpy.data.objects.new('AutoSun', light_auto_sun)
scene.collection.objects.link(ob_auto_sun)
ob_auto_sun.rotation_euler = (0.872665, 0.174533, 0.523599)
bpy.context.view_layer.update()
